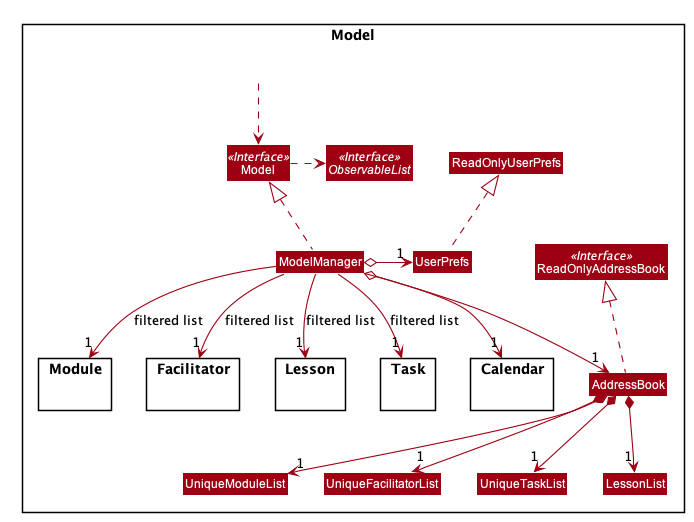

The diagram above was rendered by PlantUML. Its source (embedded in the PNG):
@startuml








skinparam BackgroundColor #FFFFFFF

skinparam Shadowing false

skinparam Class {
    FontColor #FFFFFF
    BorderThickness 1
    BorderColor #FFFFFF
    StereotypeFontColor #FFFFFF
    FontName Arial
}

skinparam Actor {
    BorderColor #000000
    Color #000000
    FontName Arial
}

skinparam Sequence {
    MessageAlign center
    BoxFontSize 15
    BoxPadding 0
    BoxFontColor #FFFFFF
    FontName Arial
}

skinparam Participant {
    FontColor #FFFFFFF
    Padding 20
}

skinparam MinClassWidth 50
skinparam ParticipantPadding 10
skinparam Shadowing false
skinparam DefaultTextAlignment center
skinparam packageStyle Rectangle

hide footbox
hide members
hide circle
skinparam arrowThickness 1.1
skinparam arrowColor #9D0012
skinparam classBackgroundColor #9D0012

Package Model <<Rectangle>>{
Interface ReadOnlyAddressBook <<Interface>>
Interface Model <<Interface>>
Interface ObservableList <<Interface>>
Class AddressBook
Class ReadOnlyAddressBook
Class Model
Class ModelManager
Class UserPrefs
Class ReadOnlyUserPrefs

Package Module {
}

Package Facilitator {
}

Package Lesson {
}

Package Task {
}

Package Calendar {
}

Class HiddenOutside #FFFFFF
HiddenOutside ..> Model

AddressBook .up.|> ReadOnlyAddressBook

ModelManager .up.|> Model
Model .right.> ObservableList
ModelManager o--> "1" AddressBook
ModelManager o-left-> "1" UserPrefs
UserPrefs .up.|> ReadOnlyUserPrefs

AddressBook *--> "1" UniqueModuleList
AddressBook *--> "1" UniqueFacilitatorList
AddressBook *--> "1" UniqueTaskList
AddressBook *--> "1" LessonList

ModelManager -->"1" Calendar
ModelManager -->"1" Module : filtered list
ModelManager -->"1" Facilitator : filtered list
ModelManager -->"1" Task : filtered list
ModelManager -->"1" Lesson : filtered list
@enduml